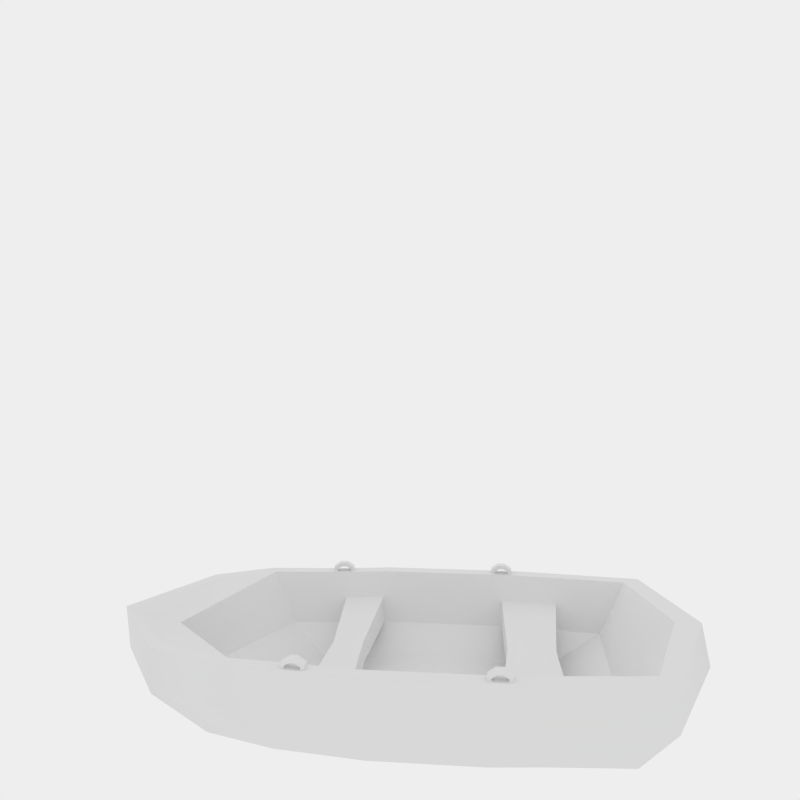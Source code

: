 # Source: StateBoat.blend  (saved by Blender 2.79.0; exported with 4.5.12 LTS)
import bpy
from mathutils import Matrix  # noqa: F401  (used for matrix-valued properties, if any)

bpy.ops.wm.read_factory_settings(use_empty=True)
scene = bpy.context.scene
scene.name = 'Scene'

# ---- collections
col_collection_11 = bpy.data.collections.new('Collection 11'); scene.collection.children.link(col_collection_11)

# ---- images (referenced by path relative to the original .blend; pixels are not part of the script)
import os
ASSET_DIR = os.environ.get("B2B_ASSET_DIR", "")  # directory of the original .blend (textures are referenced by path, not embedded)
HERE = os.path.dirname(os.path.abspath(__file__))  # packed textures are extracted next to this script under _unpacked/

def load_image(name, relpath, width, height, colorspace="sRGB"):
    """Load a texture the original file referenced (path relative to the .blend, or extracted next to this script)."""
    p = next((c for c in (os.path.join(HERE, relpath), os.path.join(ASSET_DIR, relpath)) if relpath and os.path.exists(c)), "")
    if p:
        img = bpy.data.images.load(p, check_existing=True)
        img.name = name
    else:  # same state as the original file: an image datablock whose file is absent (Cycles renders it pink)
        img = bpy.data.images.new(name, width, height)
        img.source = "FILE"
        img.filepath = "//" + (relpath or name)
    img.colorspace_settings.name = colorspace
    return img
img_hoodboat_text_png = load_image('HoodBoat_text.png', 'HoodBoat_text.png', 1024, 1024, 'sRGB')

# ---- materials (node trees are filled in below, after node groups)
mat_bote = bpy.data.materials.new('Bote')
mat_bote.alpha_threshold = 0.0
mat_bote.roughness = 0.5

# ---- material node trees
mat_bote.use_nodes = True; mat_bote.node_tree.nodes.clear()
_N = mat_bote.node_tree.nodes; _L = mat_bote.node_tree.links
n0 = _N.new('ShaderNodeOutputMaterial'); n0.name = 'Material Output'; n0.location = (300, 300)
n1 = _N.new('ShaderNodeBsdfDiffuse'); n1.name = 'Diffuse BSDF'; n1.location = (10, 300)
n2 = _N.new('ShaderNodeTexImage'); n2.name = 'Image Texture'; n2.location = (-139, 406)
n2.width = 140
n2.image = img_hoodboat_text_png
_L.new(n1.outputs[0], n0.inputs[0])
n0.is_active_output = True

# ---- world
world_world = bpy.data.worlds.new('World'); scene.world = world_world
world_world.use_nodes = True; world_world.node_tree.nodes.clear()
_N = world_world.node_tree.nodes; _L = world_world.node_tree.links
n0 = _N.new('ShaderNodeOutputWorld'); n0.name = 'World Output'; n0.location = (300, 300)
n1 = _N.new('ShaderNodeBackground'); n1.name = 'Background'; n1.location = (10, 300)
n1.inputs[0].default_value = (0.855, 0.855, 0.855, 1.0)
_L.new(n1.outputs[0], n0.inputs[0])
n0.is_active_output = True
world_world.color = (0.05088, 0.05088, 0.05088)
world_world.use_sun_shadow = False
world_world.sun_shadow_jitter_overblur = 0.0
world_world.cycles.sampling_method = 'NONE'
world_world.cycles.sample_map_resolution = 256

# ---- cameras
cam_camera = bpy.data.cameras.new('Camera')
cam_camera.clip_end = 100.0
cam_camera.lens = 35.0
cam_camera.sensor_width = 32.0
cam_camera.sensor_height = 18.0
cam_camera.ortho_scale = 7.314
cam_camera.dof.focus_distance = 0.0

# ---- meshes
me_cube = bpy.data.meshes.new('Cube')
me_cube.from_pydata([(-1.538, 0.8127, 1.736), (-1.55, 0.8127, 1.855), (-1.269, 0.7827, 1.764), (-1.282, 0.7827, 1.883), (-1.228, 0.8127, 1.888), (-1.216, 0.8127, 1.769), (-1.484, 0.7827, 1.741), (-1.496, 0.7827, 1.861), (-1.323, 0.8847, 1.758), (-1.43, 0.8847, 1.747), (-1.335, 0.8847, 1.877), (-1.443, 0.8847, 1.866), (-1.282, 0.6627, 1.883), (-1.496, 0.6627, 1.861), (-1.269, 0.6627, 1.764), (-1.484, 0.6627, 1.741), (-1.228, 0.7827, 1.888), (-1.228, 0.6627, 1.888), (-1.216, 0.7827, 1.769), (-1.216, 0.6627, 1.769), (-1.538, 0.7827, 1.736), (-1.538, 0.6627, 1.736), (-1.55, 0.7827, 1.855), (-1.55, 0.6627, 1.855), (-1.339, 0.8277, 1.756), (-1.351, 0.8277, 1.876), (-1.35, 0.8847, 1.755), (-1.362, 0.8847, 1.875), (-1.404, 0.8847, 1.75), (-1.416, 0.8847, 1.869), (-1.414, 0.8277, 1.749), (-1.427, 0.8277, 1.868), (1.048, 0.8127, 1.84), (1.048, 0.8127, 1.96), (1.318, 0.7827, 1.84), (1.318, 0.7827, 1.96), (1.372, 0.8127, 1.96), (1.372, 0.8127, 1.84), (1.102, 0.7827, 1.84), (1.102, 0.7827, 1.96), (1.264, 0.8847, 1.84), (1.156, 0.8847, 1.84), (1.264, 0.8847, 1.96), (1.156, 0.8847, 1.96), (1.318, 0.6627, 1.96), (1.102, 0.6627, 1.96), (1.318, 0.6627, 1.84), (1.102, 0.6627, 1.84), (1.372, 0.7827, 1.96), (1.372, 0.6627, 1.96), (1.372, 0.7827, 1.84), (1.372, 0.6627, 1.84), (1.048, 0.7827, 1.84), (1.048, 0.6627, 1.84), (1.048, 0.7827, 1.96), (1.048, 0.6627, 1.96), (1.248, 0.8277, 1.84), (1.248, 0.8277, 1.96), (1.237, 0.8847, 1.84), (1.237, 0.8847, 1.96), (1.183, 0.8847, 1.84), (1.183, 0.8847, 1.96), (1.172, 0.8277, 1.84), (1.172, 0.8277, 1.96), (-3.296, 0.7467, 1.26), (-2.304, 0.7469, 1.62), (-1.561, -0.353, 0.8749), (-0.699, -0.05096, 1.616), (-2.121, -0.0533, 1.459), (-1.261, -0.0541, 1.541), (1.924, -0.3529, 0.8748), (1.162, -0.3529, 0.9234), (0.4005, -0.3529, 0.972), (1.22, -0.05292, 1.62), (-0.6666, 0.7488, 1.797), (1.32, 0.7471, 1.8), (2.085, 0.3471, 1.624), (2.95, 0.3471, 1.539), (2.084, -0.05292, 1.539), (-0.7178, 0.3492, 1.706), (3.141, 0.7471, 1.62), (-2.199, 0.3467, 1.54), (3.38, 0.7471, 1.8), (-1.458, 0.08042, 1.9), (2.412, 0.08042, 1.9), (-1.383, 0.7463, 1.902), (-2.424, 0.7471, 1.8), (-0.4905, 0.08042, 2.0), (2.412, 0.7471, 1.9), (1.825, -0.5862, 1.539), (-1.769, -0.5862, 1.458), (-1.123, -0.5862, 1.539), (1.041, -0.5862, 1.62), (-2.425, 0.08042, 1.8), (-3.46, 0.08042, 1.4), (-2.795, -0.5862, 1.134), (-0.526, -0.5862, 1.62), (3.38, 0.08042, 1.8), (1.445, 0.08042, 2.0), (2.954, -0.5862, 1.458), (1.445, 0.7471, 2.0), (-3.46, 0.7471, 1.4), (-0.6219, 0.7484, 1.997), (1.22, 0.3471, 1.71), (-0.5944, -0.3528, 0.9718), (2.759, -0.05292, 1.458), (-1.069, -0.353, 0.9235), (-1.342, 0.7464, 1.711), (-1.31, 0.3464, 1.626), (2.23, 0.7471, 1.71), (-1.538, 0.8127, -1.736), (-1.55, 0.8127, -1.855), (-1.269, 0.7827, -1.764), (-1.282, 0.7827, -1.883), (-1.228, 0.8127, -1.888), (-1.216, 0.8127, -1.769), (-1.484, 0.7827, -1.741), (-1.496, 0.7827, -1.861), (-1.323, 0.8847, -1.758), (-1.43, 0.8847, -1.747), (-1.335, 0.8847, -1.877), (-1.443, 0.8847, -1.866), (-1.282, 0.6627, -1.883), (-1.496, 0.6627, -1.861), (-1.269, 0.6627, -1.764), (-1.484, 0.6627, -1.741), (-1.228, 0.7827, -1.888), (-1.228, 0.6627, -1.888), (-1.216, 0.7827, -1.769), (-1.216, 0.6627, -1.769), (-1.538, 0.7827, -1.736), (-1.538, 0.6627, -1.736), (-1.55, 0.7827, -1.855), (-1.55, 0.6627, -1.855), (-1.339, 0.8277, -1.756), (-1.351, 0.8277, -1.876), (-1.35, 0.8847, -1.755), (-1.362, 0.8847, -1.875), (-1.404, 0.8847, -1.75), (-1.416, 0.8847, -1.869), (-1.414, 0.8277, -1.749), (-1.427, 0.8277, -1.868), (1.048, 0.8127, -1.84), (1.048, 0.8127, -1.96), (1.318, 0.7827, -1.84), (1.318, 0.7827, -1.96), (1.372, 0.8127, -1.96), (1.372, 0.8127, -1.84), (1.102, 0.7827, -1.84), (1.102, 0.7827, -1.96), (1.264, 0.8847, -1.84), (1.156, 0.8847, -1.84), (1.264, 0.8847, -1.96), (1.156, 0.8847, -1.96), (1.318, 0.6627, -1.96), (1.102, 0.6627, -1.96), (1.318, 0.6627, -1.84), (1.102, 0.6627, -1.84), (1.372, 0.7827, -1.96), (1.372, 0.6627, -1.96), (1.372, 0.7827, -1.84), (1.372, 0.6627, -1.84), (1.048, 0.7827, -1.84), (1.048, 0.6627, -1.84), (1.048, 0.7827, -1.96), (1.048, 0.6627, -1.96), (1.248, 0.8277, -1.84), (1.248, 0.8277, -1.96), (1.237, 0.8847, -1.84), (1.237, 0.8847, -1.96), (1.183, 0.8847, -1.84), (1.183, 0.8847, -1.96), (1.172, 0.8277, -1.84), (1.172, 0.8277, -1.96), (-3.315, 0.7468, -1.26), (-2.505, 0.749, -1.624), (-1.561, -0.353, -0.8747), (-0.6991, -0.05096, -1.624), (-2.179, -0.0527, -1.458), (-1.261, -0.0541, -1.537), (1.924, -0.3529, -0.8748), (1.162, -0.3529, -0.9234), (0.4005, -0.3529, -0.972), (1.22, -0.05292, -1.62), (-0.6666, 0.7488, -1.803), (1.32, 0.7471, -1.8), (2.085, 0.3471, -1.624), (2.95, 0.3471, -1.539), (2.084, -0.05292, -1.539), (-0.7178, 0.3492, -1.714), (3.141, 0.7471, -1.62), (-2.35, 0.3482, -1.541), (3.38, 0.7471, -1.8), (-1.458, 0.08042, -1.9), (2.412, 0.08042, -1.9), (-1.416, 0.7467, -1.899), (-2.61, 0.749, -1.804), (-0.4905, 0.08042, -2.0), (-4.36, 0.08042, 0.0), (2.412, 0.7471, -1.9), (2.109, -0.7426, 0.0006259), (-1.527, -0.7423, 0.0), (1.825, -0.5862, -1.539), (-1.769, -0.5862, -1.458), (-3.416, -0.5862, 0.0), (-1.123, -0.5862, -1.539), (1.041, -0.5862, -1.62), (-2.474, 0.08092, -1.801), (-3.46, 0.08042, -1.4), (-2.795, -0.5862, -1.134), (-0.526, -0.5862, -1.62), (3.38, 0.08042, -1.8), (1.445, 0.08042, -2.0), (3.986, 0.7881, 0.01244), (4.126, 0.1478, 0.0154), (3.358, -0.5904, 0.008131), (2.954, -0.5862, -1.458), (1.445, 0.7471, -2.0), (-4.383, 0.7254, -0.0005613), (-3.465, 0.7471, -1.4), (-0.6216, 0.7484, -2.003), (3.618, 0.7895, 0.009855), (1.22, 0.3471, -1.71), (-4.214, 0.6838, -0.001755), (-0.5944, -0.3528, -0.9722), (-0.5828, -0.3529, 0.0), (-1.074, -0.3529, 0.0), (0.4005, -0.3529, 0.0), (-1.621, -0.3523, -0.001107), (3.146, 0.3979, 0.004232), (2.759, -0.05292, -1.458), (2.773, -0.01681, 0.0004824), (1.924, -0.3529, 0.0), (1.162, -0.3529, 0.0), (-3.111, -0.1348, -0.01966), (-3.437, 0.1147, -0.02535), (-1.069, -0.353, -0.9233), (-1.375, 0.7467, -1.709), (-1.327, 0.3466, -1.624), (2.23, 0.7471, -1.71), (-3.899, 0.5452, -0.01381), (-3.562, 0.4877, -0.02697), (1.997, -0.01235, 0.05689), (1.307, -0.01235, 0.05925), (1.307, 0.3065, 0.06187), (1.997, 0.3065, 0.05938), (-1.191, -0.001072, 0.001412), (-1.228, 0.2942, 0.0006729), (-0.7912, 0.2962, -0.00337), (-0.7773, 0.001246, -0.0031)], [], [(9, 0, 1, 11), (15, 21, 20, 6), (2, 14, 12, 3), (6, 7, 13, 15), (5, 8, 10, 4), (28, 9, 11, 29), (0, 20, 22, 1), (20, 21, 23, 22), (4, 16, 18, 5), (16, 17, 19, 18), (29, 11, 7, 31), (4, 10, 3, 16), (1, 22, 7, 11), (13, 7, 22, 23), (12, 17, 16, 3), (24, 26, 8, 2), (8, 5, 18, 2), (14, 2, 18, 19), (0, 9, 6, 20), (24, 2, 3, 25), (24, 25, 31, 30), (8, 26, 27, 10), (10, 27, 25, 3), (27, 26, 28, 29), (6, 9, 28, 30), (6, 30, 31, 7), (26, 24, 30, 28), (25, 27, 29, 31), (41, 32, 33, 43), (47, 53, 52, 38), (34, 46, 44, 35), (38, 39, 45, 47), (37, 40, 42, 36), (60, 41, 43, 61), (32, 52, 54, 33), (52, 53, 55, 54), (36, 48, 50, 37), (48, 49, 51, 50), (61, 43, 39, 63), (36, 42, 35, 48), (33, 54, 39, 43), (45, 39, 54, 55), (44, 49, 48, 35), (56, 58, 40, 34), (40, 37, 50, 34), (46, 34, 50, 51), (32, 41, 38, 52), (56, 34, 35, 57), (56, 57, 63, 62), (40, 58, 59, 42), (42, 59, 57, 35), (59, 58, 60, 61), (38, 41, 60, 62), (38, 62, 63, 39), (58, 56, 62, 60), (57, 59, 61, 63), (64, 240, 223), (65, 241, 240, 64), (69, 67, 104, 106), (78, 105, 70, 71), (72, 104, 67, 73), (68, 69, 106, 66), (73, 78, 71, 72), (76, 77, 105, 78), (107, 74, 79, 108), (109, 80, 77, 76), (103, 79, 74, 75), (73, 67, 79, 103), (65, 107, 108, 81), (81, 108, 69, 68), (75, 109, 76, 103), (94, 101, 218, 198), (88, 100, 98, 84), (85, 86, 93, 83), (86, 101, 94, 93), (102, 85, 83, 87), (100, 102, 87, 98), (82, 88, 84, 97), (90, 95, 201), (95, 204, 201), (89, 92, 200), (96, 91, 201, 200), (91, 90, 201), (92, 96, 200), (99, 89, 200), (84, 98, 92, 89), (83, 93, 90, 91), (93, 94, 95, 90), (95, 94, 198, 204), (87, 83, 91, 96), (98, 87, 96, 92), (97, 84, 89, 99), (213, 82, 97, 214), (214, 97, 99, 215), (215, 99, 200), (218, 101, 64, 223), (101, 86, 65, 64), (85, 102, 74, 107), (88, 82, 80, 109), (75, 74, 102, 100), (86, 85, 107, 65), (82, 213, 221, 80), (100, 88, 109, 75), (104, 225, 226, 106), (227, 225, 104, 72), (66, 228, 234, 68), (80, 221, 229, 77), (105, 231, 232, 70), (71, 233, 227, 72), (106, 226, 228, 66), (77, 229, 231, 105), (70, 232, 233, 71), (81, 68, 234, 235), (65, 81, 235, 241), (119, 121, 111, 110), (125, 116, 130, 131), (112, 113, 122, 124), (116, 125, 123, 117), (115, 114, 120, 118), (138, 139, 121, 119), (110, 111, 132, 130), (130, 132, 133, 131), (114, 115, 128, 126), (126, 128, 129, 127), (139, 141, 117, 121), (114, 126, 113, 120), (111, 121, 117, 132), (123, 133, 132, 117), (122, 113, 126, 127), (134, 112, 118, 136), (118, 112, 128, 115), (124, 129, 128, 112), (110, 130, 116, 119), (134, 135, 113, 112), (134, 140, 141, 135), (118, 120, 137, 136), (120, 113, 135, 137), (137, 139, 138, 136), (116, 140, 138, 119), (116, 117, 141, 140), (136, 138, 140, 134), (135, 141, 139, 137), (151, 153, 143, 142), (157, 148, 162, 163), (144, 145, 154, 156), (148, 157, 155, 149), (147, 146, 152, 150), (170, 171, 153, 151), (142, 143, 164, 162), (162, 164, 165, 163), (146, 147, 160, 158), (158, 160, 161, 159), (171, 173, 149, 153), (146, 158, 145, 152), (143, 153, 149, 164), (155, 165, 164, 149), (154, 145, 158, 159), (166, 144, 150, 168), (150, 144, 160, 147), (156, 161, 160, 144), (142, 162, 148, 151), (166, 167, 145, 144), (166, 172, 173, 167), (150, 152, 169, 168), (152, 145, 167, 169), (169, 171, 170, 168), (148, 172, 170, 151), (148, 149, 173, 172), (168, 170, 172, 166), (167, 173, 171, 169), (174, 223, 240), (175, 174, 240, 241), (179, 236, 224, 177), (188, 181, 180, 230), (182, 183, 177, 224), (178, 176, 236, 179), (183, 182, 181, 188), (186, 188, 230, 187), (237, 238, 189, 184), (239, 186, 187, 190), (222, 185, 184, 189), (183, 222, 189, 177), (175, 191, 238, 237), (191, 178, 179, 238), (185, 222, 186, 239), (208, 198, 218, 219), (199, 194, 212, 217), (195, 193, 207, 196), (196, 207, 208, 219), (220, 197, 193, 195), (217, 212, 197, 220), (192, 211, 194, 199), (203, 201, 209), (209, 201, 204), (202, 200, 206), (210, 200, 201, 205), (205, 201, 203), (206, 200, 210), (216, 200, 202), (194, 202, 206, 212), (193, 205, 203, 207), (207, 203, 209, 208), (209, 204, 198, 208), (197, 210, 205, 193), (212, 206, 210, 197), (211, 216, 202, 194), (213, 214, 211, 192), (214, 215, 216, 211), (215, 200, 216), (218, 223, 174, 219), (219, 174, 175, 196), (195, 237, 184, 220), (199, 239, 190, 192), (185, 217, 220, 184), (196, 175, 237, 195), (192, 190, 221, 213), (217, 185, 239, 199), (224, 236, 226, 225), (227, 182, 224, 225), (176, 178, 234, 228), (190, 187, 229, 221), (230, 180, 232, 231), (181, 182, 227, 233), (236, 176, 228, 226), (187, 230, 231, 229), (180, 181, 233, 232), (191, 235, 234, 178), (175, 241, 235, 191), (242, 188, 186, 245), (243, 183, 188, 242), (244, 222, 183, 243), (245, 186, 222, 244), (246, 179, 177, 249), (247, 238, 179, 246), (248, 189, 238, 247), (249, 177, 189, 248), (76, 245, 244, 103), (103, 244, 243, 73), (73, 243, 242, 78), (78, 242, 245, 76), (67, 249, 248, 79), (79, 248, 247, 108), (108, 247, 246, 69), (69, 246, 249, 67)])
me_cube.polygons.foreach_set('use_smooth', [True] * 244)
_k = set([(0, 1), (0, 9), (0, 20), (1, 11), (1, 22), (2, 3), (2, 8), (2, 14), (2, 18), (2, 24), (3, 10), (3, 12), (3, 16), (3, 25), (4, 5), (4, 10), (4, 16), (5, 8), (5, 18), (6, 7), (6, 9), (6, 15), (6, 20), (6, 30), (7, 11), (7, 13), (7, 22), (7, 31), (8, 10), (8, 26), (9, 11), (9, 28), (10, 27), (11, 29), (12, 14), (12, 17), (13, 15), (13, 23), (14, 19), (15, 21), (16, 17), (16, 18), (17, 19), (18, 19), (20, 21), (20, 22), (21, 23), (22, 23), (24, 25), (24, 26), (24, 30), (25, 27), (25, 31), (26, 27), (26, 28), (27, 29), (28, 29), (28, 30), (29, 31), (30, 31), (32, 33), (32, 41), (32, 52), (33, 43), (33, 54), (34, 35), (34, 40), (34, 46), (34, 50), (34, 56), (35, 42), (35, 44), (35, 48), (35, 57), (36, 37), (36, 42), (36, 48), (37, 40), (37, 50), (38, 39), (38, 41), (38, 47), (38, 52), (38, 62), (39, 43), (39, 45), (39, 54), (39, 63), (40, 42), (40, 58), (41, 43), (41, 60), (42, 59), (43, 61), (44, 46), (44, 49), (45, 47), (45, 55), (46, 51), (47, 53), (48, 49), (48, 50), (49, 51), (50, 51), (52, 53), (52, 54), (53, 55), (54, 55), (56, 57), (56, 58), (56, 62), (57, 59), (57, 63), (58, 59), (58, 60), (59, 61), (60, 61), (60, 62), (61, 63), (62, 63), (64, 65), (64, 223), (65, 81), (65, 107), (65, 241), (66, 68), (66, 106), (66, 228), (67, 69), (67, 73), (67, 79), (67, 249), (68, 69), (68, 81), (68, 234), (69, 108), (69, 246), (70, 71), (70, 105), (70, 232), (71, 72), (72, 104), (73, 78), (73, 103), (73, 243), (74, 75), (74, 107), (75, 109), (76, 78), (76, 103), (76, 245), (77, 80), (77, 105), (78, 105), (78, 242), (79, 108), (79, 248), (80, 109), (80, 221), (82, 88), (82, 97), (82, 213), (83, 87), (83, 93), (84, 97), (84, 98), (85, 86), (85, 102), (86, 101), (87, 98), (88, 100), (89, 92), (89, 99), (90, 91), (90, 95), (91, 96), (92, 96), (93, 94), (94, 198), (95, 204), (97, 99), (97, 214), (99, 200), (99, 215), (100, 102), (101, 218), (103, 244), (104, 106), (105, 231), (108, 247), (110, 111), (110, 119), (110, 130), (111, 121), (111, 132), (112, 113), (112, 118), (112, 124), (112, 128), (112, 134), (113, 120), (113, 122), (113, 126), (113, 135), (114, 115), (114, 120), (114, 126), (115, 118), (115, 128), (116, 117), (116, 119), (116, 125), (116, 130), (116, 140), (117, 121), (117, 123), (117, 132), (117, 141), (118, 120), (118, 136), (119, 121), (119, 138), (120, 137), (121, 139), (122, 124), (122, 127), (123, 125), (123, 133), (124, 129), (125, 131), (126, 127), (126, 128), (127, 129), (128, 129), (130, 131), (130, 132), (131, 133), (132, 133), (134, 135), (134, 136), (134, 140), (135, 137), (135, 141), (136, 137), (136, 138), (137, 139), (138, 139), (138, 140), (139, 141), (140, 141), (142, 143), (142, 151), (142, 162), (143, 153), (143, 164), (144, 145), (144, 150), (144, 156), (144, 160), (144, 166), (145, 152), (145, 154), (145, 158), (145, 167), (146, 147), (146, 152), (146, 158), (147, 150), (147, 160), (148, 149), (148, 151), (148, 157), (148, 162), (148, 172), (149, 153), (149, 155), (149, 164), (149, 173), (150, 152), (150, 168), (151, 153), (151, 170), (152, 169), (153, 171), (154, 156), (154, 159), (155, 157), (155, 165), (156, 161), (157, 163), (158, 159), (158, 160), (159, 161), (160, 161), (162, 163), (162, 164), (163, 165), (164, 165), (166, 167), (166, 168), (166, 172), (167, 169), (167, 173), (168, 169), (168, 170), (169, 171), (170, 171), (170, 172), (171, 173), (172, 173), (174, 175), (174, 223), (175, 191), (175, 237), (175, 241), (176, 178), (176, 228), (176, 236), (177, 179), (177, 183), (177, 189), (177, 249), (178, 179), (178, 191), (178, 234), (179, 238), (179, 246), (180, 181), (180, 230), (180, 232), (181, 182), (182, 224), (183, 188), (183, 222), (183, 243), (184, 185), (184, 237), (185, 239), (186, 188), (186, 222), (186, 245), (187, 190), (187, 230), (188, 230), (188, 242), (189, 238), (189, 248), (190, 192), (190, 221), (190, 239), (192, 199), (192, 211), (192, 213), (193, 197), (193, 207), (194, 211), (194, 212), (195, 196), (195, 220), (196, 219), (197, 212), (198, 204), (198, 208), (198, 218), (199, 217), (200, 201), (200, 216), (201, 204), (202, 206), (202, 216), (203, 205), (203, 209), (204, 209), (205, 210), (206, 210), (207, 208), (211, 214), (211, 216), (215, 216), (217, 220), (218, 219), (218, 223), (222, 244), (223, 240), (224, 236), (225, 226), (230, 231), (238, 247), (240, 241)])
me_cube.attributes.new('sharp_edge', 'BOOLEAN', 'EDGE').data.foreach_set('value', [ (min(e.vertices), max(e.vertices)) in _k for e in me_cube.edges])
_uv = me_cube.uv_layers.new(name='UVMap')
_uv.uv.foreach_set('vector', [0.3064, 0.7254, 0.3064, 0.7338, 0.2965, 0.7338, 0.2965, 0.7254, 0.3064, 0.7125, 0.3064, 0.7083, 0.3163, 0.7083, 0.3163, 0.7125, 0.2795, 0.7589, 0.2795, 0.7683, 0.2697, 0.7683, 0.2697, 0.7589, 0.7893, 0.7663, 0.7795, 0.7663, 0.7795, 0.7569, 0.7893, 0.7569, 0.3064, 0.7083, 0.3064, 0.7169, 0.2965, 0.7169, 0.2965, 0.7083, 0.3064, 0.7233, 0.3064, 0.7254, 0.2965, 0.7254, 0.2965, 0.7233, 0.7992, 0.7569, 0.7992, 0.7545, 0.8091, 0.7545, 0.8091, 0.7569, 0.7992, 0.7545, 0.7992, 0.7451, 0.8091, 0.7451, 0.8091, 0.7545, 0.7795, 0.7569, 0.7795, 0.7545, 0.7893, 0.7545, 0.7893, 0.7569, 0.7795, 0.7545, 0.7795, 0.7451, 0.7893, 0.7451, 0.7893, 0.7545, 0.2697, 0.6934, 0.2697, 0.6913, 0.2781, 0.6871, 0.2744, 0.6926, 0.2756, 0.7082, 0.2697, 0.6998, 0.2781, 0.704, 0.2781, 0.7082, 0.2756, 0.6829, 0.2781, 0.6829, 0.2781, 0.6871, 0.2697, 0.6913, 0.288, 0.6871, 0.2781, 0.6871, 0.2781, 0.6829, 0.288, 0.6829, 0.288, 0.704, 0.288, 0.7082, 0.2781, 0.7082, 0.2781, 0.704, 0.3201, 0.7239, 0.3248, 0.7231, 0.3248, 0.7252, 0.3163, 0.7294, 0.3248, 0.7252, 0.3188, 0.7336, 0.3163, 0.7336, 0.3163, 0.7294, 0.3064, 0.7294, 0.3163, 0.7294, 0.3163, 0.7336, 0.3064, 0.7336, 0.3188, 0.7083, 0.3248, 0.7168, 0.3163, 0.7125, 0.3163, 0.7083, 0.7298, 0.7507, 0.7298, 0.7451, 0.7397, 0.7451, 0.7397, 0.7507, 0.7298, 0.7507, 0.7397, 0.7507, 0.7397, 0.7567, 0.7298, 0.7567, 0.3064, 0.7169, 0.3064, 0.719, 0.2965, 0.719, 0.2965, 0.7169, 0.2697, 0.6998, 0.2697, 0.6977, 0.2744, 0.6985, 0.2781, 0.704, 0.2965, 0.719, 0.3064, 0.719, 0.3064, 0.7233, 0.2965, 0.7233, 0.3163, 0.7125, 0.3248, 0.7168, 0.3248, 0.7189, 0.3201, 0.718, 0.7298, 0.762, 0.7298, 0.7567, 0.7397, 0.7567, 0.7397, 0.762, 0.3248, 0.7231, 0.3201, 0.7239, 0.3201, 0.718, 0.3248, 0.7189, 0.2744, 0.6985, 0.2697, 0.6977, 0.2697, 0.6934, 0.2744, 0.6926, 0.3163, 0.7507, 0.3163, 0.7591, 0.3064, 0.7591, 0.3064, 0.7507, 0.3064, 0.6786, 0.3064, 0.6829, 0.2965, 0.6829, 0.2965, 0.6786, 0.7695, 0.7569, 0.7795, 0.7569, 0.7795, 0.7663, 0.7695, 0.7663, 0.7397, 0.7663, 0.7397, 0.7569, 0.7497, 0.7569, 0.7497, 0.7663, 0.3163, 0.7336, 0.3163, 0.7422, 0.3064, 0.7422, 0.3064, 0.7336, 0.3163, 0.7486, 0.3163, 0.7507, 0.3064, 0.7507, 0.3064, 0.7486, 0.7497, 0.7451, 0.7497, 0.7474, 0.7397, 0.7474, 0.7397, 0.7451, 0.7497, 0.7474, 0.7497, 0.7569, 0.7397, 0.7569, 0.7397, 0.7474, 0.7695, 0.7451, 0.7695, 0.7474, 0.7596, 0.7474, 0.7596, 0.7451, 0.7695, 0.7474, 0.7695, 0.7569, 0.7596, 0.7569, 0.7596, 0.7474, 0.3248, 0.6977, 0.3248, 0.6998, 0.3163, 0.7041, 0.3201, 0.6986, 0.3188, 0.6829, 0.3248, 0.6913, 0.3163, 0.6871, 0.3163, 0.6829, 0.3188, 0.7083, 0.3163, 0.7083, 0.3163, 0.7041, 0.3248, 0.6998, 0.3064, 0.7041, 0.3163, 0.7041, 0.3163, 0.7083, 0.3064, 0.7083, 0.3064, 0.6871, 0.3064, 0.6829, 0.3163, 0.6829, 0.3163, 0.6871, 0.2928, 0.6672, 0.288, 0.668, 0.288, 0.6659, 0.2965, 0.6616, 0.288, 0.6659, 0.294, 0.6574, 0.2965, 0.6574, 0.2965, 0.6616, 0.3064, 0.6616, 0.2965, 0.6616, 0.2965, 0.6574, 0.3064, 0.6574, 0.294, 0.6829, 0.288, 0.6744, 0.2965, 0.6786, 0.2965, 0.6829, 0.7298, 0.7564, 0.7298, 0.762, 0.7199, 0.762, 0.7199, 0.7564, 0.7298, 0.7564, 0.7199, 0.7564, 0.7199, 0.7505, 0.7298, 0.7505, 0.3163, 0.7422, 0.3163, 0.7443, 0.3064, 0.7443, 0.3064, 0.7422, 0.3248, 0.6913, 0.3248, 0.6935, 0.3201, 0.6926, 0.3163, 0.6871, 0.3064, 0.7443, 0.3163, 0.7443, 0.3163, 0.7486, 0.3064, 0.7486, 0.2965, 0.6786, 0.288, 0.6744, 0.288, 0.6723, 0.2928, 0.6731, 0.7298, 0.7451, 0.7298, 0.7505, 0.7199, 0.7505, 0.7199, 0.7451, 0.288, 0.668, 0.2928, 0.6672, 0.2928, 0.6731, 0.288, 0.6723, 0.3201, 0.6926, 0.3248, 0.6935, 0.3248, 0.6977, 0.3201, 0.6986, 0.06074, 0.572, 0.1661, 0.6192, 0.1651, 0.6441, 0.03102, 0.494, 0.1672, 0.5927, 0.1661, 0.6192, 0.06074, 0.572, 0.6053, 0.3167, 0.5992, 0.2725, 0.6525, 0.264, 0.6564, 0.3014, 0.606, 0.05384, 0.6128, 0.0008921, 0.661, 0.06622, 0.6568, 0.1261, 0.6527, 0.1859, 0.6525, 0.264, 0.5992, 0.2725, 0.5992, 0.1218, 0.612, 0.3843, 0.6053, 0.3167, 0.6564, 0.3014, 0.6604, 0.34, 0.5992, 0.1218, 0.606, 0.05384, 0.6568, 0.1261, 0.6527, 0.1859, 0.9669, 0.621, 0.9669, 0.553, 0.9999, 0.568, 1.0, 0.621, 0.9338, 0.8904, 0.9337, 0.8373, 0.9667, 0.8413, 0.9669, 0.8878, 0.9339, 0.6097, 0.9338, 0.5381, 0.9669, 0.553, 0.9669, 0.621, 0.9669, 0.6891, 0.9667, 0.8413, 0.9337, 0.8373, 0.9339, 0.6812, 1.0, 0.689, 0.9998, 0.8398, 0.9667, 0.8413, 0.9669, 0.6891, 0.9337, 0.9659, 0.9338, 0.8904, 0.9669, 0.8878, 0.9668, 0.9576, 0.9668, 0.9576, 0.9669, 0.8878, 1.0, 0.8839, 0.9999, 0.9514, 0.9339, 0.6812, 0.9339, 0.6097, 0.9669, 0.621, 0.9669, 0.6891, 0.1238, 0.8774, 0.06863, 0.8774, 0.06925, 0.7674, 0.1227, 0.7674, 0.5994, 0.9241, 0.5993, 0.8481, 0.6545, 0.8481, 0.6546, 0.9241, 0.5994, 0.6259, 0.5993, 0.544, 0.6545, 0.5439, 0.6545, 0.62, 0.5993, 0.544, 0.5995, 0.4622, 0.6546, 0.4622, 0.6545, 0.5439, 0.5992, 0.6858, 0.5994, 0.6259, 0.6545, 0.62, 0.6545, 0.6961, 0.5993, 0.8481, 0.5992, 0.6858, 0.6545, 0.6961, 0.6545, 0.8481, 0.5995, 1.0, 0.5994, 0.9241, 0.6546, 0.9241, 0.6546, 1.0, 0.3444, 0.2054, 0.3713, 0.1249, 0.4651, 0.2249, 0.3713, 0.1249, 0.4651, 0.07616, 0.4651, 0.2249, 0.3377, 0.4877, 0.331, 0.4261, 0.465, 0.5104, 0.331, 0.303, 0.3377, 0.2562, 0.4651, 0.2249, 0.465, 0.5104, 0.3377, 0.2562, 0.3444, 0.2054, 0.4651, 0.2249, 0.331, 0.4261, 0.331, 0.303, 0.465, 0.5104, 0.3444, 0.5763, 0.3377, 0.4877, 0.465, 0.5104, 0.6546, 0.9241, 0.6545, 0.8481, 0.7098, 0.8161, 0.7099, 0.8776, 0.6545, 0.62, 0.6545, 0.5439, 0.7098, 0.5951, 0.7098, 0.646, 0.6545, 0.5439, 0.6546, 0.4622, 0.7099, 0.5142, 0.7098, 0.5951, 0.3713, 0.1249, 0.3495, 0.07065, 0.4653, 0.0, 0.4651, 0.07616, 0.6545, 0.6961, 0.6545, 0.62, 0.7098, 0.646, 0.7098, 0.6929, 0.6545, 0.8481, 0.6545, 0.6961, 0.7098, 0.6929, 0.7098, 0.8161, 0.6546, 1.0, 0.6546, 0.9241, 0.7099, 0.8776, 0.7099, 0.9663, 0.8231, 0.6046, 0.8206, 0.7451, 0.7654, 0.7451, 0.7699, 0.6049, 0.7699, 0.6049, 0.7654, 0.7451, 0.7109, 0.7182, 0.7099, 0.6043, 0.4644, 0.6081, 0.3444, 0.5763, 0.465, 0.5104, 0.1649, 0.6574, 0.04914, 0.5848, 0.06074, 0.572, 0.1651, 0.6441, 0.04914, 0.5848, 0.01614, 0.5034, 0.03102, 0.494, 0.06074, 0.572, 0.007851, 0.4216, 4.144e-07, 0.3618, 0.0166, 0.3653, 0.02359, 0.4184, 0.008378, 0.1234, 0.01676, 0.04738, 0.03163, 0.06619, 0.02408, 0.1377, 0.01654, 0.2092, 0.0166, 0.3653, 4.144e-07, 0.3618, 0.0, 0.1994, 0.01614, 0.5034, 0.007851, 0.4216, 0.02359, 0.4184, 0.03102, 0.494, 0.01676, 0.04738, 0.1648, 0.0, 0.1649, 0.02889, 0.03163, 0.06619, 0.0, 0.1994, 0.008378, 0.1234, 0.02408, 0.1377, 0.01654, 0.2092, 0.6525, 0.264, 0.7329, 0.2633, 0.7329, 0.3019, 0.6564, 0.3014, 0.7331, 0.186, 0.7329, 0.2633, 0.6525, 0.264, 0.6527, 0.1859, 0.6604, 0.34, 0.7329, 0.3449, 0.7342, 0.4622, 0.612, 0.3843, 0.002902, 0.912, 0.0, 0.7855, 0.03181, 0.785, 0.03576, 0.9056, 0.6128, 0.0008921, 0.7335, 0.0, 0.7334, 0.06635, 0.661, 0.06622, 0.6568, 0.1261, 0.7332, 0.1262, 0.7331, 0.186, 0.6527, 0.1859, 0.6564, 0.3014, 0.7329, 0.3019, 0.7329, 0.3449, 0.6604, 0.34, 0.03576, 0.9056, 0.03181, 0.785, 0.06565, 0.7847, 0.06862, 0.8993, 0.661, 0.06622, 0.7334, 0.06635, 0.7332, 0.1262, 0.6568, 0.1261, 0.4413, 0.8567, 0.4081, 0.8504, 0.4026, 0.7342, 0.4237, 0.7337, 0.4746, 0.863, 0.4413, 0.8567, 0.4237, 0.7337, 0.4548, 0.7336, 0.2965, 0.6999, 0.3064, 0.6999, 0.3064, 0.7083, 0.2965, 0.7083, 0.2697, 0.7547, 0.2796, 0.7547, 0.2796, 0.7589, 0.2697, 0.7589, 0.7992, 0.7569, 0.8091, 0.7569, 0.8091, 0.7663, 0.7992, 0.7663, 0.7893, 0.7663, 0.7893, 0.7569, 0.7992, 0.7569, 0.7992, 0.7663, 0.2965, 0.6829, 0.3064, 0.6829, 0.3064, 0.6914, 0.2965, 0.6914, 0.2965, 0.6978, 0.3064, 0.6978, 0.3064, 0.6999, 0.2965, 0.6999, 0.3063, 0.7625, 0.2964, 0.7625, 0.2964, 0.7602, 0.3063, 0.7602, 0.3063, 0.7602, 0.2964, 0.7602, 0.2964, 0.7508, 0.3063, 0.7507, 0.7893, 0.7451, 0.7992, 0.7451, 0.7992, 0.7475, 0.7893, 0.7474, 0.7893, 0.7474, 0.7992, 0.7475, 0.7992, 0.7569, 0.7893, 0.7569, 0.2697, 0.723, 0.2744, 0.7238, 0.2781, 0.7293, 0.2697, 0.7251, 0.2756, 0.7082, 0.2781, 0.7082, 0.2781, 0.7124, 0.2697, 0.7167, 0.2756, 0.7336, 0.2697, 0.7251, 0.2781, 0.7293, 0.2781, 0.7336, 0.288, 0.7293, 0.288, 0.7336, 0.2781, 0.7336, 0.2781, 0.7293, 0.288, 0.7125, 0.2781, 0.7124, 0.2781, 0.7082, 0.288, 0.7082, 0.2833, 0.7433, 0.2796, 0.7378, 0.288, 0.742, 0.288, 0.7441, 0.288, 0.742, 0.2796, 0.7378, 0.2796, 0.7336, 0.2821, 0.7336, 0.2697, 0.7378, 0.2697, 0.7336, 0.2796, 0.7336, 0.2796, 0.7378, 0.2821, 0.7589, 0.2796, 0.7589, 0.2796, 0.7547, 0.288, 0.7504, 0.2965, 0.7451, 0.3064, 0.7451, 0.3064, 0.7507, 0.2964, 0.7507, 0.2965, 0.7451, 0.2965, 0.7392, 0.3064, 0.7392, 0.3064, 0.7451, 0.2965, 0.6914, 0.3064, 0.6914, 0.3064, 0.6936, 0.2965, 0.6936, 0.2697, 0.7167, 0.2781, 0.7124, 0.2744, 0.7179, 0.2697, 0.7188, 0.3064, 0.6936, 0.3064, 0.6978, 0.2965, 0.6978, 0.2965, 0.6936, 0.2796, 0.7547, 0.2833, 0.7492, 0.288, 0.7483, 0.288, 0.7504, 0.2964, 0.7338, 0.3064, 0.7338, 0.3064, 0.7392, 0.2965, 0.7392, 0.288, 0.7441, 0.288, 0.7483, 0.2833, 0.7492, 0.2833, 0.7433, 0.2744, 0.7179, 0.2744, 0.7238, 0.2697, 0.723, 0.2697, 0.7188, 0.3263, 0.742, 0.3163, 0.742, 0.3163, 0.7336, 0.3263, 0.7336, 0.3248, 0.6616, 0.3149, 0.6616, 0.3149, 0.6574, 0.3248, 0.6574, 0.7596, 0.7663, 0.7596, 0.7569, 0.7695, 0.7569, 0.7695, 0.7663, 0.7497, 0.7569, 0.7596, 0.7569, 0.7596, 0.7663, 0.7497, 0.7663, 0.3263, 0.7591, 0.3163, 0.7591, 0.3163, 0.7505, 0.3263, 0.7505, 0.3263, 0.7442, 0.3163, 0.7442, 0.3163, 0.742, 0.3263, 0.742, 0.7497, 0.7451, 0.7596, 0.7451, 0.7596, 0.7474, 0.7497, 0.7474, 0.7497, 0.7474, 0.7596, 0.7474, 0.7596, 0.7569, 0.7497, 0.7569, 0.7695, 0.7451, 0.7795, 0.7451, 0.7795, 0.7474, 0.7695, 0.7474, 0.7695, 0.7474, 0.7795, 0.7474, 0.7795, 0.7569, 0.7695, 0.7569, 0.2697, 0.6723, 0.2744, 0.6731, 0.2781, 0.6786, 0.2697, 0.6744, 0.2756, 0.6574, 0.2781, 0.6574, 0.2781, 0.6616, 0.2697, 0.6659, 0.2756, 0.6829, 0.2697, 0.6744, 0.2781, 0.6786, 0.2781, 0.6829, 0.288, 0.6786, 0.288, 0.6829, 0.2781, 0.6829, 0.2781, 0.6786, 0.288, 0.6616, 0.2781, 0.6616, 0.2781, 0.6574, 0.288, 0.6574, 0.3111, 0.6731, 0.3149, 0.6786, 0.3064, 0.6744, 0.3064, 0.6723, 0.3064, 0.6744, 0.3149, 0.6786, 0.3149, 0.6829, 0.3124, 0.6829, 0.3248, 0.6786, 0.3248, 0.6829, 0.3149, 0.6829, 0.3149, 0.6786, 0.3124, 0.6574, 0.3149, 0.6574, 0.3149, 0.6616, 0.3064, 0.6659, 0.7099, 0.7564, 0.7199, 0.7564, 0.7198, 0.762, 0.7099, 0.762, 0.7099, 0.7564, 0.7099, 0.7505, 0.7199, 0.7505, 0.7199, 0.7564, 0.3263, 0.7505, 0.3163, 0.7505, 0.3163, 0.7484, 0.3263, 0.7484, 0.2697, 0.6659, 0.2781, 0.6616, 0.2744, 0.6672, 0.2697, 0.668, 0.3163, 0.7484, 0.3163, 0.7442, 0.3263, 0.7442, 0.3263, 0.7484, 0.3149, 0.6616, 0.3111, 0.6672, 0.3064, 0.668, 0.3064, 0.6659, 0.7099, 0.7451, 0.7198, 0.7451, 0.7199, 0.7505, 0.7099, 0.7505, 0.3064, 0.6723, 0.3064, 0.668, 0.3111, 0.6672, 0.3111, 0.6731, 0.2744, 0.6672, 0.2744, 0.6731, 0.2697, 0.6723, 0.2697, 0.668, 0.2693, 0.5737, 0.1651, 0.6441, 0.1661, 0.6192, 0.2995, 0.5101, 0.2693, 0.5737, 0.1661, 0.6192, 0.1672, 0.5927, 0.86, 0.3171, 0.8093, 0.3016, 0.8134, 0.2644, 0.8673, 0.273, 0.8608, 0.05432, 0.8097, 0.1263, 0.8058, 0.06649, 0.8542, 0.001347, 0.8135, 0.1862, 0.8673, 0.1223, 0.8673, 0.273, 0.8134, 0.2644, 0.8534, 0.3893, 0.8052, 0.3403, 0.8093, 0.3016, 0.86, 0.3171, 0.8673, 0.1223, 0.8135, 0.1862, 0.8097, 0.1263, 0.8608, 0.05432, 0.9006, 0.621, 0.8675, 0.6209, 0.8676, 0.5679, 0.9006, 0.553, 0.9335, 0.893, 0.9004, 0.8891, 0.9006, 0.8413, 0.9337, 0.8374, 0.9337, 0.6097, 0.9006, 0.621, 0.9006, 0.553, 0.9337, 0.5381, 0.9005, 0.6891, 0.9336, 0.6813, 0.9337, 0.8374, 0.9006, 0.8413, 0.8675, 0.689, 0.9005, 0.6891, 0.9006, 0.8413, 0.8676, 0.8397, 0.9337, 0.9817, 0.9006, 0.9694, 0.9004, 0.8891, 0.9335, 0.893, 0.9006, 0.9694, 0.8674, 0.9559, 0.8673, 0.8838, 0.9004, 0.8891, 0.9336, 0.6813, 0.9005, 0.6891, 0.9006, 0.621, 0.9337, 0.6097, 0.1238, 0.6574, 0.1227, 0.7674, 0.06925, 0.7674, 0.06862, 0.6574, 0.8676, 0.07597, 0.9228, 0.07598, 0.9227, 0.152, 0.8675, 0.1519, 0.8675, 0.3768, 0.9226, 0.3801, 0.9226, 0.46, 0.8673, 0.4707, 0.8673, 0.4707, 0.9226, 0.46, 0.9229, 0.5377, 0.8677, 0.5381, 0.8673, 0.3143, 0.9226, 0.304, 0.9226, 0.3801, 0.8675, 0.3768, 0.8675, 0.1519, 0.9227, 0.152, 0.9226, 0.304, 0.8673, 0.3143, 0.8677, 0.0, 0.9228, 1.761e-05, 0.9228, 0.07598, 0.8676, 0.07597, 0.5858, 0.2055, 0.4651, 0.2249, 0.559, 0.1249, 0.559, 0.1249, 0.4651, 0.2249, 0.4651, 0.07616, 0.5925, 0.4877, 0.465, 0.5104, 0.5992, 0.4262, 0.5992, 0.3031, 0.465, 0.5104, 0.4651, 0.2249, 0.5925, 0.2563, 0.5925, 0.2563, 0.4651, 0.2249, 0.5858, 0.2055, 0.5992, 0.4262, 0.465, 0.5104, 0.5992, 0.3031, 0.5858, 0.5764, 0.465, 0.5104, 0.5925, 0.4877, 0.9228, 0.07598, 0.9781, 0.1223, 0.978, 0.1839, 0.9227, 0.152, 0.9226, 0.3801, 0.978, 0.3539, 0.978, 0.4048, 0.9226, 0.46, 0.9226, 0.46, 0.978, 0.4048, 0.9782, 0.4856, 0.9229, 0.5377, 0.559, 0.1249, 0.4651, 0.07616, 0.4653, 0.0, 0.5812, 0.07068, 0.9226, 0.304, 0.978, 0.307, 0.978, 0.3539, 0.9226, 0.3801, 0.9227, 0.152, 0.978, 0.1839, 0.978, 0.307, 0.9226, 0.304, 0.9228, 1.761e-05, 0.9782, 0.03365, 0.9781, 0.1223, 0.9228, 0.07598, 0.8231, 0.6046, 0.7699, 0.6049, 0.7654, 0.4622, 0.8206, 0.4622, 0.7699, 0.6049, 0.7099, 0.6043, 0.7109, 0.4891, 0.7654, 0.4622, 0.4644, 0.6081, 0.465, 0.5104, 0.5858, 0.5764, 0.1649, 0.6574, 0.1651, 0.6441, 0.2693, 0.5737, 0.2809, 0.5855, 0.2809, 0.5855, 0.2693, 0.5737, 0.2995, 0.5101, 0.3144, 0.5184, 0.3224, 0.4245, 0.3067, 0.4213, 0.3145, 0.3657, 0.331, 0.3621, 0.3229, 0.1238, 0.3071, 0.1381, 0.2998, 0.06652, 0.3147, 0.04774, 0.3145, 0.2096, 0.331, 0.1998, 0.331, 0.3621, 0.3145, 0.3657, 0.3144, 0.5184, 0.2995, 0.5101, 0.3067, 0.4213, 0.3224, 0.4245, 0.3147, 0.04774, 0.2998, 0.06652, 0.1649, 0.02889, 0.1648, 0.0, 0.331, 0.1998, 0.3145, 0.2096, 0.3071, 0.1381, 0.3229, 0.1238, 0.8134, 0.2644, 0.8093, 0.3016, 0.7329, 0.3019, 0.7329, 0.2633, 0.7331, 0.186, 0.8135, 0.1862, 0.8134, 0.2644, 0.7329, 0.2633, 0.8052, 0.3403, 0.8534, 0.3893, 0.7342, 0.4622, 0.7329, 0.3449, 0.002902, 0.6574, 0.03576, 0.6638, 0.03181, 0.785, 0.0, 0.7855, 0.8542, 0.001347, 0.8058, 0.06649, 0.7334, 0.06635, 0.7335, 0.0, 0.8097, 0.1263, 0.8135, 0.1862, 0.7331, 0.186, 0.7332, 0.1262, 0.8093, 0.3016, 0.8052, 0.3403, 0.7329, 0.3449, 0.7329, 0.3019, 0.03576, 0.6638, 0.06862, 0.6701, 0.06565, 0.7847, 0.03181, 0.785, 0.8058, 0.06649, 0.8097, 0.1263, 0.7332, 0.1262, 0.7334, 0.06635, 0.4412, 0.6146, 0.4237, 0.7337, 0.4026, 0.7342, 0.4078, 0.6212, 0.4746, 0.6081, 0.4548, 0.7336, 0.4237, 0.7337, 0.4412, 0.6146, 0.2401, 0.7895, 0.2366, 0.6641, 0.2697, 0.6574, 0.2664, 0.7897, 0.539, 0.7307, 0.5461, 0.8626, 0.4746, 0.8563, 0.482, 0.7309, 0.1999, 0.7869, 0.2033, 0.9261, 0.1702, 0.9191, 0.1735, 0.7871, 0.3382, 0.7471, 0.331, 0.6148, 0.4026, 0.6081, 0.3953, 0.7473, 0.1294, 0.7851, 0.1238, 0.6643, 0.1702, 0.6574, 0.1636, 0.7847, 0.2321, 0.7851, 0.2366, 0.9127, 0.2033, 0.9059, 0.2076, 0.785, 0.5905, 0.7424, 0.5965, 0.8768, 0.5461, 0.8697, 0.5544, 0.742, 0.8275, 0.5967, 0.8231, 0.4693, 0.8562, 0.4622, 0.8519, 0.5966, 0.331, 0.8701, 0.3382, 0.7471, 0.3953, 0.7473, 0.4026, 0.8768, 0.2033, 0.6574, 0.1999, 0.7869, 0.1735, 0.7871, 0.1702, 0.6645, 0.5461, 0.6081, 0.539, 0.7307, 0.482, 0.7309, 0.4746, 0.6144, 0.2366, 0.906, 0.2401, 0.7895, 0.2664, 0.7897, 0.2697, 0.9127, 0.8231, 0.7239, 0.8275, 0.5967, 0.8519, 0.5966, 0.8562, 0.7309, 0.5965, 0.6081, 0.5905, 0.7424, 0.5544, 0.742, 0.5475, 0.6143, 0.2366, 0.6574, 0.2321, 0.7851, 0.2076, 0.785, 0.2034, 0.664, 0.1238, 0.9061, 0.1294, 0.7851, 0.1636, 0.7847, 0.1702, 0.912])
me_cube.materials.append(mat_bote)
me_cube.use_remesh_preserve_volume = False
me_cube.use_remesh_preserve_attributes = False
me_cube.use_mirror_vertex_groups = False
me_cube.update()
me_cube.normals_split_custom_set([tuple(v) for v in zip(*[iter([-0.5518, 0.8321, -0.05675, -0.5518, 0.8321, -0.05675, -0.5518, 0.8321, -0.05675, -0.5518, 0.8321, -0.05675, 0.1023, 0.0, -0.9948, 0.1023, 0.0, -0.9948, 0.1023, 0.0, -0.9948, 0.1023, 0.0, -0.9948, -0.9948, 0.0, -0.1023, -0.9948, 0.0, -0.1023, -0.9948, 0.0, -0.1023, -0.9948, 0.0, -0.1023, 0.9948, 0.0, 0.1023, 0.9948, 0.0, 0.1023, 0.9948, 0.0, 0.1023, 0.9948, 0.0, 0.1023, 0.5518, 0.8321, 0.05675, 0.5518, 0.8321, 0.05675, 0.5518, 0.8321, 0.05675, 0.5518, 0.8321, 0.05675, 1.016e-07, 1.0, -1.15e-06, 1.016e-07, 1.0, -1.15e-06, 1.016e-07, 1.0, -1.15e-06, 1.016e-07, 1.0, -1.15e-06, -0.9948, 0.0, -0.1023, -0.9948, 0.0, -0.1023, -0.9948, 0.0, -0.1023, -0.9948, 0.0, -0.1023, -0.9948, 0.0, -0.1023, -0.9948, 0.0, -0.1023, -0.9948, 0.0, -0.1023, -0.9948, 0.0, -0.1023, 0.9948, 0.0, 0.1023, 0.9948, 0.0, 0.1023, 0.9948, 0.0, 0.1023, 0.9948, 0.0, 0.1023, 0.9948, 0.0, 0.1023, 0.9948, 0.0, 0.1023, 0.9948, 0.0, 0.1023, 0.9948, 0.0, 0.1023, -0.1023, 1.188e-06, 0.9948, -0.1023, 1.188e-06, 0.9948, -0.1023, 1.188e-06, 0.9948, -0.1023, 1.188e-06, 0.9948, -0.1023, 7.452e-07, 0.9948, -0.1023, 7.452e-07, 0.9948, -0.1023, 7.452e-07, 0.9948, -0.1023, 7.452e-07, 0.9948, -0.1023, 4.258e-07, 0.9948, -0.1023, 4.258e-07, 0.9948, -0.1023, 4.258e-07, 0.9948, -0.1023, 4.258e-07, 0.9948, -0.1023, 0.0, 0.9948, -0.1023, 0.0, 0.9948, -0.1023, 0.0, 0.9948, -0.1023, 0.0, 0.9948, -0.1023, 0.0, 0.9948, -0.1023, 0.0, 0.9948, -0.1023, 0.0, 0.9948, -0.1023, 0.0, 0.9948, 0.1023, -8.913e-07, -0.9948, 0.1023, -8.913e-07, -0.9948, 0.1023, -8.913e-07, -0.9948, 0.1023, -8.913e-07, -0.9948, 0.1023, -9.581e-07, -0.9948, 0.1023, -9.581e-07, -0.9948, 0.1023, -9.581e-07, -0.9948, 0.1023, -9.581e-07, -0.9948, 0.1023, 0.0, -0.9948, 0.1023, 0.0, -0.9948, 0.1023, 0.0, -0.9948, 0.1023, 0.0, -0.9948, 0.1023, -6.388e-07, -0.9948, 0.1023, -6.388e-07, -0.9948, 0.1023, -6.388e-07, -0.9948, 0.1023, -6.388e-07, -0.9948, -0.5368, -0.8419, -0.05521, -0.5368, -0.8419, -0.05521, -0.5368, -0.8419, -0.05521, -0.5368, -0.8419, -0.05521, -1.016e-07, -1.0, 8.213e-07, -1.016e-07, -1.0, 8.213e-07, -1.016e-07, -1.0, 8.213e-07, -1.016e-07, -1.0, 8.213e-07, 1.016e-07, 1.0, -1.15e-06, 1.016e-07, 1.0, -1.15e-06, 1.016e-07, 1.0, -1.15e-06, 1.016e-07, 1.0, -1.15e-06, -0.1023, 1.188e-06, 0.9948, -0.1023, 1.188e-06, 0.9948, -0.1023, 1.188e-06, 0.9948, -0.1023, 1.188e-06, 0.9948, 1.016e-07, 1.0, -1.581e-06, 1.016e-07, 1.0, -1.581e-06, 1.016e-07, 1.0, -1.581e-06, 1.016e-07, 1.0, -1.581e-06, 0.1023, -1.448e-06, -0.9948, 0.1023, -1.448e-06, -0.9948, 0.1023, -1.448e-06, -0.9948, 0.1023, -1.448e-06, -0.9948, 0.5368, -0.8419, 0.05521, 0.5368, -0.8419, 0.05521, 0.5368, -0.8419, 0.05521, 0.5368, -0.8419, 0.05521, 0.1023, -2.175e-06, -0.9948, 0.1023, -2.175e-06, -0.9948, 0.1023, -2.175e-06, -0.9948, 0.1023, -2.175e-06, -0.9948, -0.1023, 2.049e-06, 0.9948, -0.1023, 2.049e-06, 0.9948, -0.1023, 2.049e-06, 0.9948, -0.1023, 2.049e-06, 0.9948, -0.5547, 0.8321, 4.783e-07, -0.5547, 0.8321, 4.783e-07, -0.5547, 0.8321, 4.783e-07, -0.5547, 0.8321, 4.783e-07, 0.0, 0.0, -1.0, 0.0, 0.0, -1.0, 0.0, 0.0, -1.0, 0.0, 0.0, -1.0, -1.0, 0.0, -9.934e-07, -1.0, 0.0, -9.934e-07, -1.0, 0.0, -9.934e-07, -1.0, 0.0, -9.934e-07, 1.0, 0.0, -9.934e-07, 1.0, 0.0, -9.934e-07, 1.0, 0.0, -9.934e-07, 1.0, 0.0, -9.934e-07, 0.5547, 0.8321, -4.783e-07, 0.5547, 0.8321, -4.783e-07, 0.5547, 0.8321, -4.783e-07, 0.5547, 0.8321, -4.783e-07, 0.0, 1.0, 0.0, 0.0, 1.0, 0.0, 0.0, 1.0, 0.0, 0.0, 1.0, 0.0, -1.0, 0.0, 9.934e-07, -1.0, 0.0, 9.934e-07, -1.0, 0.0, 9.934e-07, -1.0, 0.0, 9.934e-07, -1.0, 0.0, 9.934e-07, -1.0, 0.0, 9.934e-07, -1.0, 0.0, 9.934e-07, -1.0, 0.0, 9.934e-07, 1.0, 0.0, 0.0, 1.0, 0.0, 0.0, 1.0, 0.0, 0.0, 1.0, 0.0, 0.0, 1.0, 0.0, 0.0, 1.0, 0.0, 0.0, 1.0, 0.0, 0.0, 1.0, 0.0, 0.0, 0.0, 3.696e-06, 1.0, 0.0, 3.696e-06, 1.0, 0.0, 3.696e-06, 1.0, 0.0, 3.696e-06, 1.0, 0.0, 0.0, 1.0, 0.0, 0.0, 1.0, 0.0, 0.0, 1.0, 0.0, 0.0, 1.0, 0.0, 1.472e-06, 1.0, 0.0, 1.472e-06, 1.0, 0.0, 1.472e-06, 1.0, 0.0, 1.472e-06, 1.0, 0.0, 0.0, 1.0, 0.0, 0.0, 1.0, 0.0, 0.0, 1.0, 0.0, 0.0, 1.0, 0.0, 0.0, 1.0, 0.0, 0.0, 1.0, 0.0, 0.0, 1.0, 0.0, 0.0, 1.0, -4.754e-06, -1.848e-06, -1.0, -4.754e-06, -1.848e-06, -1.0, -4.754e-06, -1.848e-06, -1.0, -4.754e-06, -1.848e-06, -1.0, 1.703e-06, -7.359e-07, -1.0, 1.703e-06, -7.359e-07, -1.0, 1.703e-06, -7.359e-07, -1.0, 1.703e-06, -7.359e-07, -1.0, 0.0, 0.0, -1.0, 0.0, 0.0, -1.0, 0.0, 0.0, -1.0, 0.0, 0.0, -1.0, -3.407e-06, -7.359e-07, -1.0, -3.407e-06, -7.359e-07, -1.0, -3.407e-06, -7.359e-07, -1.0, -3.407e-06, -7.359e-07, -1.0, -0.5397, -0.8419, -3.723e-07, -0.5397, -0.8419, -3.723e-07, -0.5397, -0.8419, -3.723e-07, -0.5397, -0.8419, -3.723e-07, 0.0, -1.0, 4.205e-07, 0.0, -1.0, 4.205e-07, 0.0, -1.0, 4.205e-07, 0.0, -1.0, 4.205e-07, 0.0, 1.0, 0.0, 0.0, 1.0, 0.0, 0.0, 1.0, 0.0, 0.0, 1.0, 0.0, -2.377e-06, 3.08e-07, 1.0, -2.377e-06, 3.08e-07, 1.0, -2.377e-06, 3.08e-07, 1.0, -2.377e-06, 3.08e-07, 1.0, 0.0, 1.0, -1.793e-07, 0.0, 1.0, -1.793e-07, 0.0, 1.0, -1.793e-07, 0.0, 1.0, -1.793e-07, 2.377e-06, -1.848e-06, -1.0, 2.377e-06, -1.848e-06, -1.0, 2.377e-06, -1.848e-06, -1.0, 2.377e-06, -1.848e-06, -1.0, 0.5397, -0.8419, 3.723e-07, 0.5397, -0.8419, 3.723e-07, 0.5397, -0.8419, 3.723e-07, 0.5397, -0.8419, 3.723e-07, 0.0, -2.091e-06, -1.0, 0.0, -2.091e-06, -1.0, 0.0, -2.091e-06, -1.0, 0.0, -2.091e-06, -1.0, 2.017e-06, 3.137e-06, 1.0, 2.017e-06, 3.137e-06, 1.0, 2.017e-06, 3.137e-06, 1.0, 2.017e-06, 3.137e-06, 1.0, 0.1214, 0.9668, -0.2248, 0.2681, 0.9221, -0.2789, 0.3722, 0.8733, -0.3143, 0.09827, 0.9715, -0.2158, 0.09827, 0.9715, -0.2158, 0.2681, 0.9221, -0.2789, 0.1214, 0.9668, -0.2248, 0.04409, 0.9053, -0.4226, 0.02541, 0.9065, -0.4215, 0.02272, 0.9065, -0.4217, 0.04468, 0.9054, -0.4221, -0.03528, 0.9152, -0.4015, -0.03647, 0.914, -0.404, -0.03647, 0.914, -0.404, -0.03247, 0.9179, -0.3956, -0.006656, 0.9095, -0.4156, 0.02272, 0.9065, -0.4217, 0.02541, 0.9065, -0.4215, -0.02371, 0.9161, -0.4002, 0.04171, 0.9045, -0.4245, 0.04409, 0.9053, -0.4226, 0.04468, 0.9054, -0.4221, 0.04171, 0.9045, -0.4245, -0.02371, 0.9161, -0.4002, -0.03528, 0.9152, -0.4015, -0.03247, 0.9179, -0.3956, -0.006656, 0.9095, -0.4156, -0.09854, 0.2363, -0.9667, -0.09889, 0.2358, -0.9668, -0.1048, 0.2266, -0.9683, -0.1048, 0.2266, -0.9683, 0.1087, 0.2144, -0.9707, 0.05835, 0.2164, -0.9746, 0.04759, 0.2168, -0.975, 0.1042, 0.2149, -0.9711, -0.09547, 0.2411, -0.9658, -0.09547, 0.2411, -0.9658, -0.09889, 0.2358, -0.9668, -0.09854, 0.2363, -0.9667, -0.02579, 0.2261, -0.9738, 0.04759, 0.2168, -0.975, 0.05835, 0.2164, -0.9746, -0.05387, 0.2325, -0.9711, 0.002256, 0.2191, -0.9757, 0.002256, 0.2191, -0.9757, 0.04759, 0.2168, -0.975, -0.02579, 0.2261, -0.9738, 0.09303, 0.2177, -0.9716, 0.1087, 0.2144, -0.9707, 0.1042, 0.2149, -0.9711, 0.09336, 0.2169, -0.9717, 0.09336, 0.2169, -0.9717, 0.1042, 0.2149, -0.9711, 0.09378, 0.216, -0.9719, 0.09378, 0.216, -0.9719, -0.05387, 0.2325, -0.9711, -0.09547, 0.2411, -0.9658, -0.09854, 0.2363, -0.9667, -0.02579, 0.2261, -0.9738, -0.6297, -0.007228, 0.7768, -0.6287, -0.007197, 0.7776, -0.838, -0.01404, 0.5454, -0.838, -0.01404, 0.5454, 0.1028, 0.0, 0.9947, 0.05113, 0.0009603, 0.9987, 0.05114, 0.0009601, 0.9987, 0.1028, 0.0, 0.9947, -0.1067, 1.273e-06, 0.9943, -0.232, 0.002435, 0.9727, -0.2323, 0.002431, 0.9726, -0.1057, 0.0006046, 0.9944, -0.232, 0.002435, 0.9727, -0.6287, -0.007197, 0.7776, -0.6297, -0.007228, 0.7768, -0.2323, 0.002431, 0.9726, -0.06361, -0.001369, 0.998, -0.1067, 1.273e-06, 0.9943, -0.1057, 0.0006046, 0.9944, -0.0498, -0.0006476, 0.9988, 0.05113, 0.0009603, 0.9987, -0.06361, -0.001369, 0.998, -0.0498, -0.0006476, 0.9988, 0.05114, 0.0009601, 0.9987, 0.1028, 0.0, 0.9947, 0.1028, 0.0, 0.9947, 0.1028, 0.0, 0.9947, 0.1028, 0.0, 0.9947, -0.02218, -0.9945, 0.1027, -0.06035, -0.9958, 0.06952, -0.02852, -0.9958, 0.08688, -0.06035, -0.9958, 0.06952, -0.08223, -0.9956, 0.04503, -0.02852, -0.9958, 0.08688, 0.009278, -0.9947, 0.1028, 0.003111, -0.9952, 0.09812, 0.003988, -0.995, 0.09981, -0.001589, -0.9953, 0.09687, -0.006144, -0.995, 0.09977, -0.02852, -0.9958, 0.08688, 0.003988, -0.995, 0.09981, -0.006144, -0.995, 0.09977, -0.02218, -0.9945, 0.1027, -0.02852, -0.9958, 0.08688, 0.003111, -0.9952, 0.09812, -0.001589, -0.9953, 0.09687, 0.003988, -0.995, 0.09981, 0.007348, -0.9947, 0.1024, 0.009278, -0.9947, 0.1028, 0.003988, -0.995, 0.09981, 0.07804, -0.516, 0.853, 0.05646, -0.52, 0.8523, 0.03108, -0.5091, 0.8602, 0.0831, -0.5253, 0.8468, -0.09691, -0.5117, 0.8537, -0.2141, -0.5813, 0.785, -0.149, -0.5483, 0.8229, -0.09789, -0.5075, 0.8561, -0.2141, -0.5813, 0.785, -0.47, -0.721, 0.5092, -0.4004, -0.6877, 0.6055, -0.149, -0.5483, 0.8229, -0.4004, -0.6877, 0.6055, -0.47, -0.721, 0.5092, -0.566, -0.7511, 0.3398, -0.566, -0.7511, 0.3398, -0.04753, -0.4983, 0.8657, -0.09691, -0.5117, 0.8537, -0.09789, -0.5075, 0.8561, -0.05231, -0.4985, 0.8653, 0.05646, -0.52, 0.8523, -0.04753, -0.4983, 0.8657, -0.05231, -0.4985, 0.8653, 0.03108, -0.5091, 0.8602, 0.07405, -0.5085, 0.8578, 0.07804, -0.516, 0.853, 0.0831, -0.5253, 0.8468, 0.07405, -0.5085, 0.8578, 0.9943, 0.1064, 0.001615, 0.9295, 0.1003, 0.3548, 0.9295, 0.1003, 0.3548, 0.9943, 0.1064, 0.003488, 0.732, -0.6813, 0.002208, 0.7099, -0.6624, 0.2394, 0.7099, -0.6624, 0.2394, 0.732, -0.6813, 0.00058, 0.1209, -0.9927, 0.0002695, 0.1206, -0.992, 0.03645, 0.1209, -0.9927, -7.194e-05, 0.08666, 0.992, -0.09143, 0.05, 0.9973, -0.05318, 0.03857, 0.9984, -0.04126, 0.08666, 0.992, -0.09143, 0.05, 0.9973, -0.05318, 0.0005211, 1.0, -0.0009375, 0.000569, 1.0, -0.0006012, 0.03857, 0.9984, -0.04126, -0.001209, 1.0, 0.0004871, -0.0008967, 1.0, 0.0007615, -0.00163, 1.0, 0.0008567, -0.001457, 1.0, 0.0005566, 0.0, 1.0, 0.0, -0.002969, 0.9999, 0.01443, -0.002113, 0.9999, 0.01027, 0.0, 1.0, 0.0, 0.0004978, 1.0, 0.0003594, -0.00163, 1.0, 0.0008567, -0.0008967, 1.0, 0.0007615, 0.0002518, 1.0, 0.0001818, 0.0005211, 1.0, -0.0009375, -0.001209, 1.0, 0.0004871, -0.001457, 1.0, 0.0005566, 0.000569, 1.0, -0.0006012, -0.002969, 0.9999, 0.01443, -0.004614, 1.0, 0.0001994, -0.004613, 1.0, 4.177e-05, -0.002113, 0.9999, 0.01027, 0.0002518, 1.0, 0.0001818, 0.0, 1.0, 0.0, 0.0, 1.0, 0.0, 0.0004978, 1.0, 0.0003594, -5.61e-05, 1.0, -4.822e-05, -5.832e-05, 1.0, 1.235e-07, 0.0001792, 1.0, 1.658e-07, 0.0001539, 1.0, 0.0001473, 3.026e-05, 1.0, 6.162e-08, -5.832e-05, 1.0, 1.235e-07, -5.61e-05, 1.0, -4.822e-05, 3.083e-05, 1.0, -3.116e-05, 0.2096, 0.9695, -0.1268, 0.2084, 0.978, -0.003519, 0.2083, 0.9781, -0.0001061, 0.2096, 0.9695, -0.1268, -0.7514, 0.6444, -0.142, -0.7596, 0.6504, -0.001321, -0.7889, 0.6146, 2.486e-05, -0.7853, 0.6117, -0.09498, -0.357, 0.934, 0.0122, -0.357, 0.9341, 6.568e-06, -0.357, 0.9341, -1.618e-06, -0.357, 0.934, 0.0122, 0.0, 1.0, 6.727e-09, 0.0, 1.0, 3.191e-09, 3.026e-05, 1.0, 6.162e-08, 3.083e-05, 1.0, -3.116e-05, 0.0001539, 1.0, 0.0001473, 0.0001792, 1.0, 1.658e-07, 0.0005348, 1.0, -7.056e-07, 0.0005345, 1.0, 0.0003555, -0.7853, 0.6117, -0.09498, -0.7889, 0.6146, 2.486e-05, -0.8203, 0.5719, 0.0001192, -0.8195, 0.5716, -0.04136, 0.0, 1.0, -3.076e-08, 0.0, 1.0, 6.382e-09, 0.0, 1.0, 3.191e-09, 0.0, 1.0, 6.727e-09, 0.7149, 0.3785, -0.588, 0.6803, 0.4865, -0.5481, 0.7844, 0.6195, -0.03105, 0.8721, 0.4889, -0.02331, 0.7361, 0.2825, -0.6151, 0.7149, 0.3785, -0.588, 0.8721, 0.4889, -0.02331, 0.9234, 0.3834, -0.01947, -0.5518, 0.8321, 0.05675, -0.5518, 0.8321, 0.05675, -0.5518, 0.8321, 0.05675, -0.5518, 0.8321, 0.05675, 0.1023, 0.0, 0.9948, 0.1023, 0.0, 0.9948, 0.1023, 0.0, 0.9948, 0.1023, 0.0, 0.9948, -0.9948, 0.0, 0.1023, -0.9948, 0.0, 0.1023, -0.9948, 0.0, 0.1023, -0.9948, 0.0, 0.1023, 0.9948, 0.0, -0.1023, 0.9948, 0.0, -0.1023, 0.9948, 0.0, -0.1023, 0.9948, 0.0, -0.1023, 0.5518, 0.8321, -0.05675, 0.5518, 0.8321, -0.05675, 0.5518, 0.8321, -0.05675, 0.5518, 0.8321, -0.05675, 1.016e-07, 1.0, 1.15e-06, 1.016e-07, 1.0, 1.15e-06, 1.016e-07, 1.0, 1.15e-06, 1.016e-07, 1.0, 1.15e-06, -0.9948, 0.0, 0.1023, -0.9948, 0.0, 0.1023, -0.9948, 0.0, 0.1023, -0.9948, 0.0, 0.1023, -0.9948, 0.0, 0.1023, -0.9948, 0.0, 0.1023, -0.9948, 0.0, 0.1023, -0.9948, 0.0, 0.1023, 0.9948, 0.0, -0.1023, 0.9948, 0.0, -0.1023, 0.9948, 0.0, -0.1023, 0.9948, 0.0, -0.1023, 0.9948, 0.0, -0.1023, 0.9948, 0.0, -0.1023, 0.9948, 0.0, -0.1023, 0.9948, 0.0, -0.1023, -0.1023, 1.188e-06, -0.9948, -0.1023, 1.188e-06, -0.9948, -0.1023, 1.188e-06, -0.9948, -0.1023, 1.188e-06, -0.9948, -0.1023, 7.452e-07, -0.9948, -0.1023, 7.452e-07, -0.9948, -0.1023, 7.452e-07, -0.9948, -0.1023, 7.452e-07, -0.9948, -0.1023, 4.258e-07, -0.9948, -0.1023, 4.258e-07, -0.9948, -0.1023, 4.258e-07, -0.9948, -0.1023, 4.258e-07, -0.9948, -0.1023, 0.0, -0.9948, -0.1023, 0.0, -0.9948, -0.1023, 0.0, -0.9948, -0.1023, 0.0, -0.9948, -0.1023, 0.0, -0.9948, -0.1023, 0.0, -0.9948, -0.1023, 0.0, -0.9948, -0.1023, 0.0, -0.9948, 0.1023, -9.656e-07, 0.9948, 0.1023, -9.656e-07, 0.9948, 0.1023, -9.656e-07, 0.9948, 0.1023, -9.656e-07, 0.9948, 0.1023, -9.581e-07, 0.9948, 0.1023, -9.581e-07, 0.9948, 0.1023, -9.581e-07, 0.9948, 0.1023, -9.581e-07, 0.9948, 0.1023, 0.0, 0.9948, 0.1023, 0.0, 0.9948, 0.1023, 0.0, 0.9948, 0.1023, 0.0, 0.9948, 0.1023, -6.388e-07, 0.9948, 0.1023, -6.388e-07, 0.9948, 0.1023, -6.388e-07, 0.9948, 0.1023, -6.388e-07, 0.9948, -0.5368, -0.8419, 0.05521, -0.5368, -0.8419, 0.05521, -0.5368, -0.8419, 0.05521, -0.5368, -0.8419, 0.05521, -1.016e-07, -1.0, -8.213e-07, -1.016e-07, -1.0, -8.213e-07, -1.016e-07, -1.0, -8.213e-07, -1.016e-07, -1.0, -8.213e-07, 1.016e-07, 1.0, 1.15e-06, 1.016e-07, 1.0, 1.15e-06, 1.016e-07, 1.0, 1.15e-06, 1.016e-07, 1.0, 1.15e-06, -0.1023, 1.226e-06, -0.9948, -0.1023, 1.226e-06, -0.9948, -0.1023, 1.226e-06, -0.9948, -0.1023, 1.226e-06, -0.9948, 1.016e-07, 1.0, 1.725e-06, 1.016e-07, 1.0, 1.725e-06, 1.016e-07, 1.0, 1.725e-06, 1.016e-07, 1.0, 1.725e-06, 0.1023, -1.486e-06, 0.9948, 0.1023, -1.486e-06, 0.9948, 0.1023, -1.486e-06, 0.9948, 0.1023, -1.486e-06, 0.9948, 0.5368, -0.8419, -0.05521, 0.5368, -0.8419, -0.05521, 0.5368, -0.8419, -0.05521, 0.5368, -0.8419, -0.05521, 0.1023, -2.269e-06, 0.9948, 0.1023, -2.269e-06, 0.9948, 0.1023, -2.269e-06, 0.9948, 0.1023, -2.269e-06, 0.9948, -0.1023, 2.017e-06, -0.9948, -0.1023, 2.017e-06, -0.9948, -0.1023, 2.017e-06, -0.9948, -0.1023, 2.017e-06, -0.9948, -0.5547, 0.8321, -4.764e-07, -0.5547, 0.8321, -4.764e-07, -0.5547, 0.8321, -4.764e-07, -0.5547, 0.8321, -4.764e-07, 0.0, 0.0, 1.0, 0.0, 0.0, 1.0, 0.0, 0.0, 1.0, 0.0, 0.0, 1.0, -1.0, 0.0, 9.934e-07, -1.0, 0.0, 9.934e-07, -1.0, 0.0, 9.934e-07, -1.0, 0.0, 9.934e-07, 1.0, 0.0, 9.934e-07, 1.0, 0.0, 9.934e-07, 1.0, 0.0, 9.934e-07, 1.0, 0.0, 9.934e-07, 0.5547, 0.8321, 6.276e-07, 0.5547, 0.8321, 6.276e-07, 0.5547, 0.8321, 6.276e-07, 0.5547, 0.8321, 6.276e-07, 0.0, 1.0, -2.162e-07, 0.0, 1.0, -2.162e-07, 0.0, 1.0, -2.162e-07, 0.0, 1.0, -2.162e-07, -1.0, 0.0, -9.934e-07, -1.0, 0.0, -9.934e-07, -1.0, 0.0, -9.934e-07, -1.0, 0.0, -9.934e-07, -1.0, 0.0, -9.934e-07, -1.0, 0.0, -9.934e-07, -1.0, 0.0, -9.934e-07, -1.0, 0.0, -9.934e-07, 1.0, 0.0, 0.0, 1.0, 0.0, 0.0, 1.0, 0.0, 0.0, 1.0, 0.0, 0.0, 1.0, 0.0, 0.0, 1.0, 0.0, 0.0, 1.0, 0.0, 0.0, 1.0, 0.0, 0.0, 0.0, 3.696e-06, -1.0, 0.0, 3.696e-06, -1.0, 0.0, 3.696e-06, -1.0, 0.0, 3.696e-06, -1.0, 0.0, 0.0, -1.0, 0.0, 0.0, -1.0, 0.0, 0.0, -1.0, 0.0, 0.0, -1.0, 0.0, 1.472e-06, -1.0, 0.0, 1.472e-06, -1.0, 0.0, 1.472e-06, -1.0, 0.0, 1.472e-06, -1.0, 0.0, 0.0, -1.0, 0.0, 0.0, -1.0, 0.0, 0.0, -1.0, 0.0, 0.0, -1.0, 0.0, 0.0, -1.0, 0.0, 0.0, -1.0, 0.0, 0.0, -1.0, 0.0, 0.0, -1.0, -4.754e-06, -1.848e-06, 1.0, -4.754e-06, -1.848e-06, 1.0, -4.754e-06, -1.848e-06, 1.0, -4.754e-06, -1.848e-06, 1.0, 1.703e-06, -7.359e-07, 1.0, 1.703e-06, -7.359e-07, 1.0, 1.703e-06, -7.359e-07, 1.0, 1.703e-06, -7.359e-07, 1.0, 0.0, 0.0, 1.0, 0.0, 0.0, 1.0, 0.0, 0.0, 1.0, 0.0, 0.0, 1.0, -3.407e-06, -7.359e-07, 1.0, -3.407e-06, -7.359e-07, 1.0, -3.407e-06, -7.359e-07, 1.0, -3.407e-06, -7.359e-07, 1.0, -0.5397, -0.8419, 3.544e-07, -0.5397, -0.8419, 3.544e-07, -0.5397, -0.8419, 3.544e-07, -0.5397, -0.8419, 3.544e-07, 0.0, -1.0, -8.213e-07, 0.0, -1.0, -8.213e-07, 0.0, -1.0, -8.213e-07, 0.0, -1.0, -8.213e-07, 0.0, 1.0, -1.425e-07, 0.0, 1.0, -1.425e-07, 0.0, 1.0, -1.425e-07, 0.0, 1.0, -1.425e-07, -2.377e-06, 3.08e-07, -1.0, -2.377e-06, 3.08e-07, -1.0, -2.377e-06, 3.08e-07, -1.0, -2.377e-06, 3.08e-07, -1.0, 0.0, 1.0, 0.0, 0.0, 1.0, 0.0, 0.0, 1.0, 0.0, 0.0, 1.0, 0.0, 2.377e-06, -1.848e-06, 1.0, 2.377e-06, -1.848e-06, 1.0, 2.377e-06, -1.848e-06, 1.0, 2.377e-06, -1.848e-06, 1.0, 0.5397, -0.8419, -3.633e-07, 0.5397, -0.8419, -3.633e-07, 0.5397, -0.8419, -3.633e-07, 0.5397, -0.8419, -3.633e-07, 0.0, -2.091e-06, 1.0, 0.0, -2.091e-06, 1.0, 0.0, -2.091e-06, 1.0, 0.0, -2.091e-06, 1.0, 2.017e-06, 3.137e-06, -1.0, 2.017e-06, 3.137e-06, -1.0, 2.017e-06, 3.137e-06, -1.0, 2.017e-06, 3.137e-06, -1.0, 0.1433, 0.9612, 0.2358, 0.3914, 0.8617, 0.3229, 0.2949, 0.9102, 0.2908, 0.1213, 0.9662, 0.2274, 0.1433, 0.9612, 0.2358, 0.2949, 0.9102, 0.2908, 0.1213, 0.9662, 0.2274, 0.04496, 0.9052, 0.4226, 0.04637, 0.9055, 0.4217, 0.02448, 0.9074, 0.4195, 0.02735, 0.9074, 0.4194, -0.03528, 0.9152, 0.4015, -0.03247, 0.9179, 0.3956, -0.03647, 0.914, 0.404, -0.03647, 0.914, 0.404, -0.007543, 0.9104, 0.4138, -0.02395, 0.9164, 0.3996, 0.02735, 0.9074, 0.4194, 0.02448, 0.9074, 0.4195, 0.0392, 0.9039, 0.4259, 0.0392, 0.9039, 0.4259, 0.04637, 0.9055, 0.4217, 0.04496, 0.9052, 0.4226, -0.02395, 0.9164, 0.3996, -0.007543, 0.9104, 0.4138, -0.03247, 0.9179, 0.3956, -0.03528, 0.9152, 0.4015, -0.09854, 0.2363, 0.9667, -0.1048, 0.2266, 0.9683, -0.1048, 0.2266, 0.9683, -0.09889, 0.2358, 0.9668, 0.1038, 0.2178, 0.9704, 0.09785, 0.2214, 0.9703, 0.04869, 0.2169, 0.975, 0.06068, 0.2159, 0.9745, -0.09547, 0.2411, 0.9658, -0.09854, 0.2363, 0.9667, -0.09889, 0.2358, 0.9668, -0.09547, 0.2411, 0.9658, -0.02856, 0.2258, 0.9738, -0.05545, 0.2319, 0.9712, 0.06068, 0.2159, 0.9745, 0.04869, 0.2169, 0.975, -0.001788, 0.2198, 0.9755, -0.02856, 0.2258, 0.9738, 0.04869, 0.2169, 0.975, -0.001788, 0.2198, 0.9755, 0.07615, 0.2235, 0.9717, 0.07784, 0.2256, 0.9711, 0.09785, 0.2214, 0.9703, 0.1038, 0.2178, 0.9704, 0.07784, 0.2256, 0.9711, 0.08056, 0.2291, 0.9701, 0.08056, 0.2291, 0.9701, 0.09785, 0.2214, 0.9703, -0.05545, 0.2319, 0.9712, -0.02856, 0.2258, 0.9738, -0.09854, 0.2363, 0.9667, -0.09547, 0.2411, 0.9658, -0.6458, -0.03246, -0.7628, -0.8386, -0.01775, -0.5445, -0.8386, -0.01775, -0.5445, -0.6463, -0.03243, -0.7624, 0.1028, 0.0, -0.9947, 0.1028, 0.0, -0.9947, 0.0518, -0.0009583, -0.9987, 0.05179, -0.0009585, -0.9987, -0.1017, -0.00838, -0.9948, -0.1007, -0.008325, -0.9949, -0.2277, -0.02407, -0.9734, -0.2663, -0.02861, -0.9635, -0.2663, -0.02861, -0.9635, -0.2277, -0.02407, -0.9734, -0.6458, -0.03246, -0.7628, -0.6463, -0.03243, -0.7624, -0.06421, -0.005927, -0.9979, -0.05003, -0.00505, -0.9987, -0.1007, -0.008325, -0.9949, -0.1017, -0.00838, -0.9948, 0.05179, -0.0009585, -0.9987, 0.0518, -0.0009583, -0.9987, -0.05003, -0.00505, -0.9987, -0.06421, -0.005927, -0.9979, 0.1028, 0.0, -0.9947, 0.1028, 0.0, -0.9947, 0.1028, 0.0, -0.9947, 0.1028, 0.0, -0.9947, -0.02218, -0.9945, -0.1027, -0.0285, -0.9958, -0.08688, -0.06035, -0.9958, -0.06952, -0.06035, -0.9958, -0.06952, -0.0285, -0.9958, -0.08688, -0.08223, -0.9956, -0.04503, 0.009271, -0.9947, -0.1027, 0.003991, -0.995, -0.09974, 0.003109, -0.9952, -0.09805, -0.001565, -0.9953, -0.09685, 0.003991, -0.995, -0.09974, -0.0285, -0.9958, -0.08688, -0.006126, -0.995, -0.09976, -0.006126, -0.995, -0.09976, -0.0285, -0.9958, -0.08688, -0.02218, -0.9945, -0.1027, 0.003109, -0.9952, -0.09805, 0.003991, -0.995, -0.09974, -0.001565, -0.9953, -0.09685, 0.007342, -0.9947, -0.1024, 0.003991, -0.995, -0.09974, 0.009271, -0.9947, -0.1027, 0.07804, -0.516, -0.853, 0.0831, -0.5253, -0.8468, 0.03108, -0.5091, -0.8601, 0.05646, -0.52, -0.8523, -0.09495, -0.5125, -0.8534, -0.09667, -0.508, -0.8559, -0.1461, -0.5514, -0.8213, -0.2176, -0.5896, -0.7778, -0.2176, -0.5896, -0.7778, -0.1461, -0.5514, -0.8213, -0.4019, -0.6924, -0.5992, -0.4699, -0.7232, -0.5062, -0.4019, -0.6924, -0.5992, -0.566, -0.7511, -0.3398, -0.566, -0.7511, -0.3398, -0.4699, -0.7232, -0.5062, -0.04753, -0.4983, -0.8657, -0.05231, -0.4985, -0.8653, -0.09667, -0.508, -0.8559, -0.09495, -0.5125, -0.8534, 0.05646, -0.52, -0.8523, 0.03108, -0.5091, -0.8601, -0.05231, -0.4985, -0.8653, -0.04753, -0.4983, -0.8657, 0.07405, -0.5085, -0.8578, 0.07405, -0.5085, -0.8578, 0.0831, -0.5253, -0.8468, 0.07804, -0.516, -0.853, 0.9943, 0.1064, 0.001615, 0.9943, 0.1064, 0.003488, 0.9315, 0.09892, -0.35, 0.9315, 0.09892, -0.35, 0.732, -0.6813, 0.002208, 0.732, -0.6813, 0.00058, 0.712, -0.661, -0.2367, 0.712, -0.661, -0.2367, 0.1209, -0.9927, 0.0002695, 0.1209, -0.9927, -7.194e-05, 0.121, -0.992, -0.03616, 0.09001, 0.9916, 0.09315, 0.09001, 0.9916, 0.09315, 0.041, 0.9982, 0.0444, 0.04816, 0.9975, 0.05152, 0.04816, 0.9975, 0.05152, 0.041, 0.9982, 0.0444, 0.000525, 1.0, 0.00044, -6.022e-05, 1.0, 0.0009802, -0.0002453, 1.0, -0.000951, -0.0005612, 1.0, -0.000966, -0.001286, 1.0, -0.0008562, -0.0006511, 1.0, -0.0007622, 0.0, 1.0, -5.465e-08, 0.0, 1.0, -2.216e-08, 0.0, 1.0, -7.692e-08, 0.0, 1.0, -7.692e-08, 0.0004981, 1.0, -0.0003638, 0.0002525, 1.0, -0.0001845, -0.0006511, 1.0, -0.0007622, -0.001286, 1.0, -0.0008562, -6.022e-05, 1.0, 0.0009802, 0.000525, 1.0, 0.00044, -0.0005612, 1.0, -0.000966, -0.0002453, 1.0, -0.000951, -0.004482, 0.9997, -0.02282, -0.004482, 0.9997, -0.02282, -0.004613, 1.0, 4.177e-05, -0.004614, 1.0, 0.0001994, 0.0002525, 1.0, -0.0001845, 0.0004981, 1.0, -0.0003638, 0.0, 1.0, -2.216e-08, 0.0, 1.0, -5.465e-08, -5.619e-05, 1.0, 4.847e-05, 0.0001538, 1.0, -0.0001473, 0.0001792, 1.0, 1.658e-07, -5.832e-05, 1.0, 1.235e-07, 3.026e-05, 1.0, 6.162e-08, 3.095e-05, 1.0, 3.129e-05, -5.619e-05, 1.0, 4.847e-05, -5.832e-05, 1.0, 1.235e-07, 0.2038, 0.9714, 0.1217, 0.2038, 0.9714, 0.1217, 0.2083, 0.9781, -0.0001061, 0.2084, 0.978, -0.003519, -0.7525, 0.6433, 0.141, -0.786, 0.611, 0.09441, -0.7889, 0.6146, 2.486e-05, -0.7596, 0.6504, -0.001321, -0.3569, 0.934, -0.01219, -0.3569, 0.934, -0.01219, -0.357, 0.9341, -1.618e-06, -0.357, 0.9341, 6.568e-06, 0.0, 1.0, -6.031e-10, 3.095e-05, 1.0, 3.129e-05, 3.026e-05, 1.0, 6.162e-08, 0.0, 1.0, 3.191e-09, 0.0001538, 1.0, -0.0001473, 0.0005352, 1.0, -0.000356, 0.0005348, 1.0, -7.056e-07, 0.0001792, 1.0, 1.658e-07, -0.786, 0.611, 0.09441, -0.8197, 0.5713, 0.04125, -0.8203, 0.5719, 0.0001192, -0.7889, 0.6146, 2.486e-05, 0.0, 1.0, 4.352e-08, 0.0, 1.0, -6.031e-10, 0.0, 1.0, 3.191e-09, 0.0, 1.0, 6.382e-09, 0.7085, 0.4503, 0.5434, 0.8721, 0.4889, -0.02331, 0.7844, 0.6195, -0.03105, 0.6512, 0.5661, 0.5054, 0.7506, 0.3342, 0.5701, 0.9234, 0.3834, -0.01947, 0.8721, 0.4889, -0.02331, 0.7085, 0.4503, 0.5434, 1.0, 0.006274, -0.001797, 0.9986, 0.005833, 0.05341, 0.9986, 0.005833, 0.05341, 1.0, 0.006279, -0.002337, -0.001342, -1.0, -0.00103, -0.001253, -0.9997, 0.02477, -0.001253, -0.9997, 0.02477, -0.001342, -1.0, -0.000924, -1.0, 0.006368, -0.002213, -0.9987, 0.005925, 0.05077, -0.9987, 0.005925, 0.05077, -1.0, 0.006364, -0.001672, -0.001341, 1.0, -0.0008608, -0.001253, 0.9997, 0.02347, -0.001253, 0.9997, 0.02347, -0.001342, 1.0, -0.0009675, 0.008364, -1.0, -0.0002216, 0.008727, -0.9994, 0.03332, 0.008727, -0.9994, 0.03332, 0.008369, -1.0, 0.0002258, -0.9917, -0.1288, 0.002566, -0.9888, -0.1394, 0.05252, -0.9888, -0.1394, 0.05252, -0.9917, -0.1288, 0.002391, -0.002038, 1.0, 0.0002053, -0.001656, 0.9995, 0.0316, -0.001656, 0.9995, 0.0316, -0.002042, 1.0, -5.854e-05, 0.9986, 0.05282, -6.05e-05, 0.9976, 0.05273, 0.04542, 0.9976, 0.05273, 0.04542, 0.9986, 0.05282, -8.542e-06, -0.001429, 0.9997, -0.02524, -0.001341, 1.0, -0.0008608, -0.001342, 1.0, -0.0009675, -0.001429, 0.9997, -0.02524, -0.9985, 0.006789, -0.05459, -1.0, 0.006368, -0.002213, -1.0, 0.006364, -0.001672, -0.9985, 0.006789, -0.05459, -0.00143, -0.9996, -0.02666, -0.001342, -1.0, -0.00103, -0.001342, -1.0, -0.000924, -0.00143, -0.9996, -0.02666, 0.9983, 0.0067, -0.05747, 1.0, 0.006274, -0.001797, 1.0, 0.006279, -0.002337, 0.9983, 0.0067, -0.05747, 0.9976, 0.05279, -0.04549, 0.9986, 0.05282, -6.05e-05, 0.9986, 0.05282, -8.542e-06, 0.9976, 0.05279, -0.04549, -0.002423, 0.9995, -0.03155, -0.002038, 1.0, 0.0002053, -0.002042, 1.0, -5.854e-05, -0.002423, 0.9995, -0.03155, -0.9919, -0.1178, -0.04759, -0.9917, -0.1288, 0.002566, -0.9917, -0.1288, 0.002391, -0.9919, -0.1178, -0.04759, 0.007998, -0.9994, -0.03331, 0.008364, -1.0, -0.0002216, 0.008369, -1.0, 0.0002258, 0.007998, -0.9994, -0.03331])] * 3)])

# ---- objects
ob_camera = bpy.data.objects.new('Camera', cam_camera)
ob_cube = bpy.data.objects.new('Cube', me_cube)

# ---- transforms, parenting, visibility, modifiers, constraints
ob_camera.location = (1.118, -8.357, 4.605)
ob_camera.rotation_euler = (1.417, 0.000306, 0.1366)
ob_camera.scale = (1.0, 1.0, 1.0)
ob_camera.lock_rotations_4d = False
ob_camera.empty_display_type = 'ARROWS'
ob_camera.color = (0.0, 0.0, 0.0, 0.0)
ob_camera.display_type = 'WIRE'
ob_camera.lineart.crease_threshold = 0.0
ob_cube.location = (0.1432, 1.007e-07, 0.574)
ob_cube.rotation_euler = (1.566, -0.01024, 0.02019)
ob_cube.scale = (0.7, 0.7, 0.7)
ob_cube.lineart.crease_threshold = 0.0

# ---- collection membership
col_collection_11.objects.link(ob_camera)
col_collection_11.objects.link(ob_cube)

# ---- scene / render settings (as saved in the file)
scene.camera = ob_camera
scene.frame_start = 1; scene.frame_end = 250; scene.frame_set(169)
scene.render.engine = 'CYCLES'
scene.render.image_settings.color_mode = 'RGB'
scene.render.image_settings.compression = 90
scene.render.resolution_x = 800
scene.render.resolution_y = 800
scene.render.resolution_percentage = 75
scene.render.dither_intensity = 0.0
scene.render.film_transparent = True
scene.render.use_border = True
scene.render.bake_margin = 2
scene.render.bake_bias = 0.0
scene.cycles.use_denoising = False
scene.cycles.samples = 200
scene.cycles.sampling_pattern = 'TABULATED_SOBOL'
scene.cycles.light_sampling_threshold = 0.0
scene.cycles.use_adaptive_sampling = False
scene.cycles.use_light_tree = False
scene.cycles.blur_glossy = 0.0
scene.cycles.volume_bounces = 1
scene.cycles.pixel_filter_type = 'GAUSSIAN'
scene.cycles.sample_clamp_indirect = 0.0
scene.view_settings.view_transform = 'Standard'
bpy.context.view_layer.update()
